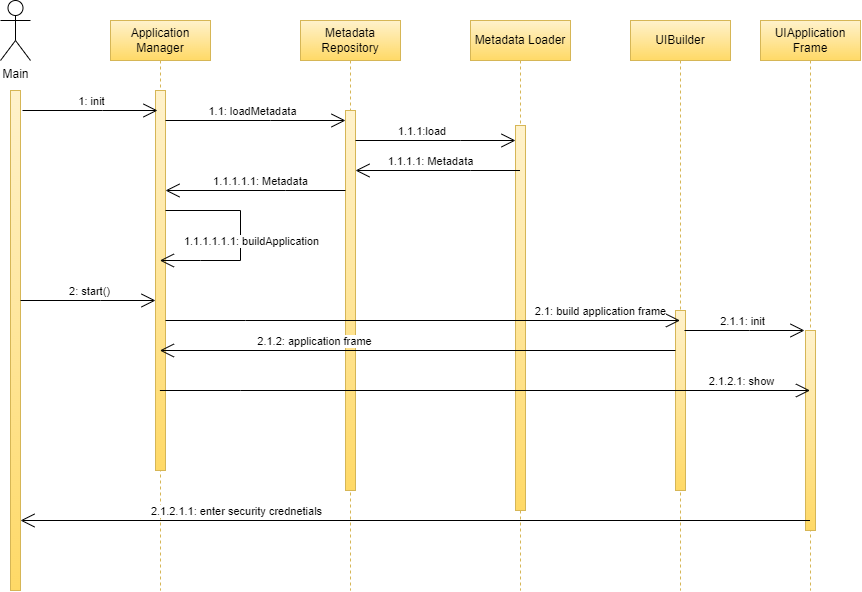

The diagram above was exported from draw.io. Its source (the exported page's mxGraphModel, read from the mxfile embedded in the PNG):
<mxGraphModel dx="1167" dy="593" grid="1" gridSize="10" guides="1" tooltips="1" connect="1" arrows="1" fold="1" page="1" pageScale="1" pageWidth="850" pageHeight="1100" math="0" shadow="0">
  <root>
    <mxCell id="0" />
    <mxCell id="1" parent="0" />
    <mxCell id="keC0ybdlByKymXOo1lyW-1" value="Main" style="shape=umlActor;verticalLabelPosition=bottom;verticalAlign=top;html=1;" vertex="1" parent="1">
      <mxGeometry x="130" y="210" width="30" height="60" as="geometry" />
    </mxCell>
    <mxCell id="keC0ybdlByKymXOo1lyW-5" value="" style="html=1;points=[[0,0,0,0,5],[0,1,0,0,-5],[1,0,0,0,5],[1,1,0,0,-5]];perimeter=orthogonalPerimeter;outlineConnect=0;targetShapes=umlLifeline;portConstraint=eastwest;newEdgeStyle={&quot;curved&quot;:0,&quot;rounded&quot;:0};fillColor=#fff2cc;strokeColor=#d6b656;gradientColor=#ffd966;" vertex="1" parent="1">
      <mxGeometry x="140" y="300" width="10" height="500" as="geometry" />
    </mxCell>
    <mxCell id="keC0ybdlByKymXOo1lyW-6" value="Application Manager" style="shape=umlLifeline;perimeter=lifelinePerimeter;whiteSpace=wrap;html=1;container=1;dropTarget=0;collapsible=0;recursiveResize=0;outlineConnect=0;portConstraint=eastwest;newEdgeStyle={&quot;curved&quot;:0,&quot;rounded&quot;:0};fillColor=#fff2cc;gradientColor=#ffd966;strokeColor=#d6b656;" vertex="1" parent="1">
      <mxGeometry x="240" y="230" width="100" height="570" as="geometry" />
    </mxCell>
    <mxCell id="keC0ybdlByKymXOo1lyW-7" value="" style="html=1;points=[[0,0,0,0,5],[0,1,0,0,-5],[1,0,0,0,5],[1,1,0,0,-5]];perimeter=orthogonalPerimeter;outlineConnect=0;targetShapes=umlLifeline;portConstraint=eastwest;newEdgeStyle={&quot;curved&quot;:0,&quot;rounded&quot;:0};fillColor=#fff2cc;gradientColor=#ffd966;strokeColor=#d6b656;" vertex="1" parent="keC0ybdlByKymXOo1lyW-6">
      <mxGeometry x="45" y="70" width="10" height="380" as="geometry" />
    </mxCell>
    <mxCell id="keC0ybdlByKymXOo1lyW-32" value="" style="endArrow=open;endFill=1;endSize=12;html=1;rounded=0;" edge="1" parent="keC0ybdlByKymXOo1lyW-6" source="keC0ybdlByKymXOo1lyW-7" target="keC0ybdlByKymXOo1lyW-6">
      <mxGeometry width="160" relative="1" as="geometry">
        <mxPoint x="65" y="194.57" as="sourcePoint" />
        <mxPoint x="250" y="195" as="targetPoint" />
        <Array as="points">
          <mxPoint x="130" y="190" />
          <mxPoint x="130" y="240" />
          <mxPoint x="90" y="240" />
        </Array>
      </mxGeometry>
    </mxCell>
    <mxCell id="keC0ybdlByKymXOo1lyW-33" value="1.1.1.1.1.1: buildApplication" style="edgeLabel;html=1;align=center;verticalAlign=middle;resizable=0;points=[];" vertex="1" connectable="0" parent="keC0ybdlByKymXOo1lyW-32">
      <mxGeometry x="0.5504" y="1" relative="1" as="geometry">
        <mxPoint x="44" y="-21" as="offset" />
      </mxGeometry>
    </mxCell>
    <mxCell id="keC0ybdlByKymXOo1lyW-8" value="Metadata Repository" style="shape=umlLifeline;perimeter=lifelinePerimeter;whiteSpace=wrap;html=1;container=1;dropTarget=0;collapsible=0;recursiveResize=0;outlineConnect=0;portConstraint=eastwest;newEdgeStyle={&quot;curved&quot;:0,&quot;rounded&quot;:0};fillColor=#fff2cc;gradientColor=#ffd966;strokeColor=#d6b656;" vertex="1" parent="1">
      <mxGeometry x="430" y="230" width="100" height="570" as="geometry" />
    </mxCell>
    <mxCell id="keC0ybdlByKymXOo1lyW-9" value="" style="html=1;points=[[0,0,0,0,5],[0,1,0,0,-5],[1,0,0,0,5],[1,1,0,0,-5]];perimeter=orthogonalPerimeter;outlineConnect=0;targetShapes=umlLifeline;portConstraint=eastwest;newEdgeStyle={&quot;curved&quot;:0,&quot;rounded&quot;:0};fillColor=#fff2cc;gradientColor=#ffd966;strokeColor=#d6b656;" vertex="1" parent="keC0ybdlByKymXOo1lyW-8">
      <mxGeometry x="45" y="90" width="10" height="380" as="geometry" />
    </mxCell>
    <mxCell id="keC0ybdlByKymXOo1lyW-10" value="Metadata Loader" style="shape=umlLifeline;perimeter=lifelinePerimeter;whiteSpace=wrap;html=1;container=1;dropTarget=0;collapsible=0;recursiveResize=0;outlineConnect=0;portConstraint=eastwest;newEdgeStyle={&quot;curved&quot;:0,&quot;rounded&quot;:0};fillColor=#fff2cc;gradientColor=#ffd966;strokeColor=#d6b656;" vertex="1" parent="1">
      <mxGeometry x="600" y="230" width="100" height="570" as="geometry" />
    </mxCell>
    <mxCell id="keC0ybdlByKymXOo1lyW-11" value="" style="html=1;points=[[0,0,0,0,5],[0,1,0,0,-5],[1,0,0,0,5],[1,1,0,0,-5]];perimeter=orthogonalPerimeter;outlineConnect=0;targetShapes=umlLifeline;portConstraint=eastwest;newEdgeStyle={&quot;curved&quot;:0,&quot;rounded&quot;:0};fillColor=#fff2cc;gradientColor=#ffd966;strokeColor=#d6b656;" vertex="1" parent="keC0ybdlByKymXOo1lyW-10">
      <mxGeometry x="45" y="105" width="10" height="385" as="geometry" />
    </mxCell>
    <mxCell id="keC0ybdlByKymXOo1lyW-12" value="UIBuilder" style="shape=umlLifeline;perimeter=lifelinePerimeter;whiteSpace=wrap;html=1;container=1;dropTarget=0;collapsible=0;recursiveResize=0;outlineConnect=0;portConstraint=eastwest;newEdgeStyle={&quot;curved&quot;:0,&quot;rounded&quot;:0};fillColor=#fff2cc;gradientColor=#ffd966;strokeColor=#d6b656;" vertex="1" parent="1">
      <mxGeometry x="760" y="230" width="100" height="570" as="geometry" />
    </mxCell>
    <mxCell id="keC0ybdlByKymXOo1lyW-13" value="" style="html=1;points=[[0,0,0,0,5],[0,1,0,0,-5],[1,0,0,0,5],[1,1,0,0,-5]];perimeter=orthogonalPerimeter;outlineConnect=0;targetShapes=umlLifeline;portConstraint=eastwest;newEdgeStyle={&quot;curved&quot;:0,&quot;rounded&quot;:0};fillColor=#fff2cc;gradientColor=#ffd966;strokeColor=#d6b656;" vertex="1" parent="keC0ybdlByKymXOo1lyW-12">
      <mxGeometry x="45" y="290" width="10" height="180" as="geometry" />
    </mxCell>
    <mxCell id="keC0ybdlByKymXOo1lyW-14" value="" style="endArrow=open;endFill=1;endSize=12;html=1;rounded=0;" edge="1" parent="1">
      <mxGeometry width="160" relative="1" as="geometry">
        <mxPoint x="152" y="320" as="sourcePoint" />
        <mxPoint x="287" y="320" as="targetPoint" />
        <Array as="points">
          <mxPoint x="232" y="320" />
        </Array>
      </mxGeometry>
    </mxCell>
    <mxCell id="keC0ybdlByKymXOo1lyW-16" value="1: init" style="edgeLabel;html=1;align=center;verticalAlign=middle;resizable=0;points=[];" vertex="1" connectable="0" parent="keC0ybdlByKymXOo1lyW-14">
      <mxGeometry x="0.5504" y="1" relative="1" as="geometry">
        <mxPoint x="-36" y="-9" as="offset" />
      </mxGeometry>
    </mxCell>
    <mxCell id="keC0ybdlByKymXOo1lyW-18" value="" style="endArrow=open;endFill=1;endSize=12;html=1;rounded=0;" edge="1" parent="1" source="keC0ybdlByKymXOo1lyW-7" target="keC0ybdlByKymXOo1lyW-9">
      <mxGeometry width="160" relative="1" as="geometry">
        <mxPoint x="300" y="330" as="sourcePoint" />
        <mxPoint x="455" y="330" as="targetPoint" />
        <Array as="points">
          <mxPoint x="400" y="330" />
        </Array>
      </mxGeometry>
    </mxCell>
    <mxCell id="keC0ybdlByKymXOo1lyW-19" value="1.1: loadMetadata" style="edgeLabel;html=1;align=center;verticalAlign=middle;resizable=0;points=[];" vertex="1" connectable="0" parent="keC0ybdlByKymXOo1lyW-18">
      <mxGeometry x="0.5504" y="1" relative="1" as="geometry">
        <mxPoint x="-54" y="-9" as="offset" />
      </mxGeometry>
    </mxCell>
    <mxCell id="keC0ybdlByKymXOo1lyW-21" value="" style="endArrow=open;endFill=1;endSize=12;html=1;rounded=0;" edge="1" parent="1" source="keC0ybdlByKymXOo1lyW-9" target="keC0ybdlByKymXOo1lyW-11">
      <mxGeometry width="160" relative="1" as="geometry">
        <mxPoint x="480" y="350" as="sourcePoint" />
        <mxPoint x="670" y="350" as="targetPoint" />
        <Array as="points">
          <mxPoint x="590" y="350" />
        </Array>
      </mxGeometry>
    </mxCell>
    <mxCell id="keC0ybdlByKymXOo1lyW-22" value="1.1.1:load&amp;nbsp;" style="edgeLabel;html=1;align=center;verticalAlign=middle;resizable=0;points=[];" vertex="1" connectable="0" parent="keC0ybdlByKymXOo1lyW-21">
      <mxGeometry x="0.5504" y="1" relative="1" as="geometry">
        <mxPoint x="-57" y="-9" as="offset" />
      </mxGeometry>
    </mxCell>
    <mxCell id="keC0ybdlByKymXOo1lyW-24" value="UIApplication Frame" style="shape=umlLifeline;perimeter=lifelinePerimeter;whiteSpace=wrap;html=1;container=1;dropTarget=0;collapsible=0;recursiveResize=0;outlineConnect=0;portConstraint=eastwest;newEdgeStyle={&quot;curved&quot;:0,&quot;rounded&quot;:0};fillColor=#fff2cc;gradientColor=#ffd966;strokeColor=#d6b656;" vertex="1" parent="1">
      <mxGeometry x="890" y="230" width="100" height="570" as="geometry" />
    </mxCell>
    <mxCell id="keC0ybdlByKymXOo1lyW-25" value="" style="html=1;points=[[0,0,0,0,5],[0,1,0,0,-5],[1,0,0,0,5],[1,1,0,0,-5]];perimeter=orthogonalPerimeter;outlineConnect=0;targetShapes=umlLifeline;portConstraint=eastwest;newEdgeStyle={&quot;curved&quot;:0,&quot;rounded&quot;:0};fillColor=#fff2cc;gradientColor=#ffd966;strokeColor=#d6b656;" vertex="1" parent="keC0ybdlByKymXOo1lyW-24">
      <mxGeometry x="45" y="310" width="10" height="200" as="geometry" />
    </mxCell>
    <mxCell id="keC0ybdlByKymXOo1lyW-26" value="" style="endArrow=open;endFill=1;endSize=12;html=1;rounded=0;" edge="1" parent="1">
      <mxGeometry width="160" relative="1" as="geometry">
        <mxPoint x="649.5" y="380" as="sourcePoint" />
        <mxPoint x="485" y="380" as="targetPoint" />
        <Array as="points">
          <mxPoint x="600" y="380" />
        </Array>
      </mxGeometry>
    </mxCell>
    <mxCell id="keC0ybdlByKymXOo1lyW-27" value="1.1.1.1: Metadata" style="edgeLabel;html=1;align=center;verticalAlign=middle;resizable=0;points=[];" vertex="1" connectable="0" parent="keC0ybdlByKymXOo1lyW-26">
      <mxGeometry x="0.5504" y="1" relative="1" as="geometry">
        <mxPoint x="38" y="-11" as="offset" />
      </mxGeometry>
    </mxCell>
    <mxCell id="keC0ybdlByKymXOo1lyW-28" value="" style="endArrow=open;endFill=1;endSize=12;html=1;rounded=0;" edge="1" parent="1" source="keC0ybdlByKymXOo1lyW-9" target="keC0ybdlByKymXOo1lyW-7">
      <mxGeometry width="160" relative="1" as="geometry">
        <mxPoint x="464.5" y="400" as="sourcePoint" />
        <mxPoint x="300" y="400" as="targetPoint" />
        <Array as="points">
          <mxPoint x="415" y="400" />
        </Array>
      </mxGeometry>
    </mxCell>
    <mxCell id="keC0ybdlByKymXOo1lyW-29" value="1.1.1.1.1: Metadata" style="edgeLabel;html=1;align=center;verticalAlign=middle;resizable=0;points=[];" vertex="1" connectable="0" parent="keC0ybdlByKymXOo1lyW-28">
      <mxGeometry x="0.5504" y="1" relative="1" as="geometry">
        <mxPoint x="54" y="-11" as="offset" />
      </mxGeometry>
    </mxCell>
    <mxCell id="keC0ybdlByKymXOo1lyW-34" value="" style="endArrow=open;endFill=1;endSize=12;html=1;rounded=0;" edge="1" parent="1">
      <mxGeometry width="160" relative="1" as="geometry">
        <mxPoint x="150" y="510" as="sourcePoint" />
        <mxPoint x="285" y="510" as="targetPoint" />
        <Array as="points">
          <mxPoint x="230" y="510" />
        </Array>
      </mxGeometry>
    </mxCell>
    <mxCell id="keC0ybdlByKymXOo1lyW-35" value="2: start()" style="edgeLabel;html=1;align=center;verticalAlign=middle;resizable=0;points=[];" vertex="1" connectable="0" parent="keC0ybdlByKymXOo1lyW-34">
      <mxGeometry x="0.5504" y="1" relative="1" as="geometry">
        <mxPoint x="-36" y="-9" as="offset" />
      </mxGeometry>
    </mxCell>
    <mxCell id="keC0ybdlByKymXOo1lyW-36" value="" style="endArrow=open;endFill=1;endSize=12;html=1;rounded=0;" edge="1" parent="1" target="keC0ybdlByKymXOo1lyW-12">
      <mxGeometry width="160" relative="1" as="geometry">
        <mxPoint x="295" y="530" as="sourcePoint" />
        <mxPoint x="430" y="530" as="targetPoint" />
        <Array as="points">
          <mxPoint x="375" y="530" />
        </Array>
      </mxGeometry>
    </mxCell>
    <mxCell id="keC0ybdlByKymXOo1lyW-37" value="2.1: build application frame" style="edgeLabel;html=1;align=center;verticalAlign=middle;resizable=0;points=[];" vertex="1" connectable="0" parent="keC0ybdlByKymXOo1lyW-36">
      <mxGeometry x="0.5504" y="1" relative="1" as="geometry">
        <mxPoint x="36" y="-9" as="offset" />
      </mxGeometry>
    </mxCell>
    <mxCell id="keC0ybdlByKymXOo1lyW-38" value="" style="endArrow=open;endFill=1;endSize=12;html=1;rounded=0;" edge="1" parent="1">
      <mxGeometry width="160" relative="1" as="geometry">
        <mxPoint x="814" y="540" as="sourcePoint" />
        <mxPoint x="934" y="540" as="targetPoint" />
        <Array as="points">
          <mxPoint x="879" y="540" />
        </Array>
      </mxGeometry>
    </mxCell>
    <mxCell id="keC0ybdlByKymXOo1lyW-39" value="2.1.1: init" style="edgeLabel;html=1;align=center;verticalAlign=middle;resizable=0;points=[];" vertex="1" connectable="0" parent="keC0ybdlByKymXOo1lyW-38">
      <mxGeometry x="0.5504" y="1" relative="1" as="geometry">
        <mxPoint x="-36" y="-9" as="offset" />
      </mxGeometry>
    </mxCell>
    <mxCell id="keC0ybdlByKymXOo1lyW-40" value="" style="endArrow=open;endFill=1;endSize=12;html=1;rounded=0;" edge="1" parent="1" source="keC0ybdlByKymXOo1lyW-13" target="keC0ybdlByKymXOo1lyW-6">
      <mxGeometry width="160" relative="1" as="geometry">
        <mxPoint x="805" y="560" as="sourcePoint" />
        <mxPoint x="290.04761904761904" y="560" as="targetPoint" />
        <Array as="points">
          <mxPoint x="755.5" y="560" />
        </Array>
      </mxGeometry>
    </mxCell>
    <mxCell id="keC0ybdlByKymXOo1lyW-41" value="2.1.2: application frame" style="edgeLabel;html=1;align=center;verticalAlign=middle;resizable=0;points=[];" vertex="1" connectable="0" parent="keC0ybdlByKymXOo1lyW-40">
      <mxGeometry x="0.5504" y="1" relative="1" as="geometry">
        <mxPoint x="38" y="-11" as="offset" />
      </mxGeometry>
    </mxCell>
    <mxCell id="keC0ybdlByKymXOo1lyW-42" value="" style="endArrow=open;endFill=1;endSize=12;html=1;rounded=0;" edge="1" parent="1" source="keC0ybdlByKymXOo1lyW-6" target="keC0ybdlByKymXOo1lyW-24">
      <mxGeometry width="160" relative="1" as="geometry">
        <mxPoint x="290" y="600" as="sourcePoint" />
        <mxPoint x="804" y="600" as="targetPoint" />
        <Array as="points">
          <mxPoint x="370" y="600" />
        </Array>
      </mxGeometry>
    </mxCell>
    <mxCell id="keC0ybdlByKymXOo1lyW-43" value="2.1.2.1: show" style="edgeLabel;html=1;align=center;verticalAlign=middle;resizable=0;points=[];" vertex="1" connectable="0" parent="keC0ybdlByKymXOo1lyW-42">
      <mxGeometry x="0.5504" y="1" relative="1" as="geometry">
        <mxPoint x="77" y="-9" as="offset" />
      </mxGeometry>
    </mxCell>
    <mxCell id="keC0ybdlByKymXOo1lyW-45" value="" style="endArrow=open;endFill=1;endSize=12;html=1;rounded=0;" edge="1" parent="1" target="keC0ybdlByKymXOo1lyW-5">
      <mxGeometry width="160" relative="1" as="geometry">
        <mxPoint x="939.4999999999998" y="730" as="sourcePoint" />
        <mxPoint x="300" y="730" as="targetPoint" />
        <Array as="points">
          <mxPoint x="765.5" y="730" />
        </Array>
      </mxGeometry>
    </mxCell>
    <mxCell id="keC0ybdlByKymXOo1lyW-46" value="2.1.2.1.1: enter security crednetials" style="edgeLabel;html=1;align=center;verticalAlign=middle;resizable=0;points=[];" vertex="1" connectable="0" parent="keC0ybdlByKymXOo1lyW-45">
      <mxGeometry x="0.5504" y="1" relative="1" as="geometry">
        <mxPoint x="38" y="-11" as="offset" />
      </mxGeometry>
    </mxCell>
  </root>
</mxGraphModel>